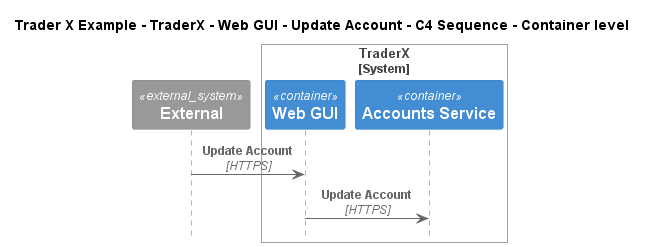

The diagram above was rendered by PlantUML. Its source (embedded in the PNG):
@startuml
!include ..\..\..\..\..\..\..\.c4s\C4_Sequence.puml

title Trader X Example - TraderX - Web GUI - Update Account - C4 Sequence - Container level

System_Ext(C4InterFlow.SoftwareSystems.ExternalSystem, "External", "")

System_Boundary(TraderXExample.SoftwareSystems.TraderX, "TraderX")
    Container(TraderXExample.SoftwareSystems.TraderX.Containers.WebGUI, "Web GUI", "", "Allows employees to manage accounts and book trades")
    Container(TraderXExample.SoftwareSystems.TraderX.Containers.AccountsService, "Accounts Service", "", "Service which provides account management")
Boundary_End()

Rel(C4InterFlow.SoftwareSystems.ExternalSystem, TraderXExample.SoftwareSystems.TraderX.Containers.WebGUI, "Update Account", "HTTPS")
Rel(TraderXExample.SoftwareSystems.TraderX.Containers.WebGUI, TraderXExample.SoftwareSystems.TraderX.Containers.AccountsService, "Update Account", "HTTPS")


@enduml